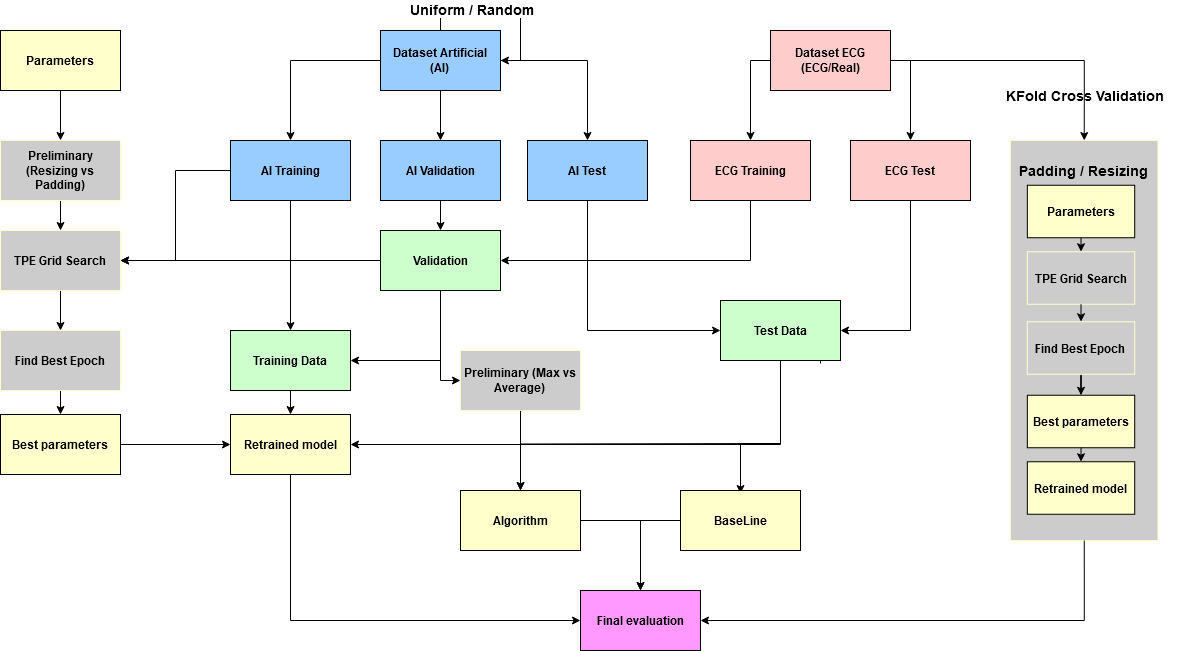

The diagram above was exported from draw.io. Its source (the exported page's mxGraphModel, read from the mxfile embedded in the PNG):
<mxGraphModel dx="1674" dy="774" grid="1" gridSize="10" guides="1" tooltips="1" connect="1" arrows="1" fold="1" page="1" pageScale="1" pageWidth="827" pageHeight="1169" math="0" shadow="0">
  <root>
    <mxCell id="0" />
    <mxCell id="1" parent="0" />
    <mxCell id="NuPrWbKFmI7vso4aYNDR-14" style="edgeStyle=orthogonalEdgeStyle;rounded=0;orthogonalLoop=1;jettySize=auto;html=1;entryX=0.5;entryY=0;entryDx=0;entryDy=0;" parent="1" source="NuPrWbKFmI7vso4aYNDR-2" target="NuPrWbKFmI7vso4aYNDR-4" edge="1">
      <mxGeometry relative="1" as="geometry" />
    </mxCell>
    <mxCell id="NuPrWbKFmI7vso4aYNDR-15" style="edgeStyle=orthogonalEdgeStyle;rounded=0;orthogonalLoop=1;jettySize=auto;html=1;exitX=0.5;exitY=1;exitDx=0;exitDy=0;entryX=0.5;entryY=0;entryDx=0;entryDy=0;" parent="1" source="NuPrWbKFmI7vso4aYNDR-2" target="NuPrWbKFmI7vso4aYNDR-5" edge="1">
      <mxGeometry relative="1" as="geometry" />
    </mxCell>
    <mxCell id="NuPrWbKFmI7vso4aYNDR-16" style="edgeStyle=orthogonalEdgeStyle;rounded=0;orthogonalLoop=1;jettySize=auto;html=1;exitX=1;exitY=0.5;exitDx=0;exitDy=0;entryX=0.5;entryY=0;entryDx=0;entryDy=0;" parent="1" source="NuPrWbKFmI7vso4aYNDR-2" target="NuPrWbKFmI7vso4aYNDR-6" edge="1">
      <mxGeometry relative="1" as="geometry" />
    </mxCell>
    <mxCell id="NuPrWbKFmI7vso4aYNDR-2" value="&lt;div&gt;&lt;b&gt;Dataset Artificial &lt;br&gt;&lt;/b&gt;&lt;/div&gt;&lt;div&gt;&lt;b&gt;(AI)&lt;/b&gt;&lt;/div&gt;" style="rounded=0;whiteSpace=wrap;html=1;fillColor=#99CCFF;" parent="1" vertex="1">
      <mxGeometry x="430" y="170" width="120" height="60" as="geometry" />
    </mxCell>
    <mxCell id="NuPrWbKFmI7vso4aYNDR-17" style="edgeStyle=orthogonalEdgeStyle;rounded=0;orthogonalLoop=1;jettySize=auto;html=1;exitX=0;exitY=0.5;exitDx=0;exitDy=0;entryX=0.5;entryY=0;entryDx=0;entryDy=0;" parent="1" source="NuPrWbKFmI7vso4aYNDR-3" target="NuPrWbKFmI7vso4aYNDR-7" edge="1">
      <mxGeometry relative="1" as="geometry" />
    </mxCell>
    <mxCell id="NuPrWbKFmI7vso4aYNDR-18" style="edgeStyle=orthogonalEdgeStyle;rounded=0;orthogonalLoop=1;jettySize=auto;html=1;exitX=1;exitY=0.5;exitDx=0;exitDy=0;entryX=0.5;entryY=0;entryDx=0;entryDy=0;" parent="1" source="NuPrWbKFmI7vso4aYNDR-3" target="NuPrWbKFmI7vso4aYNDR-8" edge="1">
      <mxGeometry relative="1" as="geometry" />
    </mxCell>
    <mxCell id="sY9tv89bA_Qjg63RHlXv-11" style="edgeStyle=orthogonalEdgeStyle;rounded=0;orthogonalLoop=1;jettySize=auto;html=1;exitX=1;exitY=0.5;exitDx=0;exitDy=0;entryX=0.5;entryY=0;entryDx=0;entryDy=0;" parent="1" source="NuPrWbKFmI7vso4aYNDR-3" target="sY9tv89bA_Qjg63RHlXv-28" edge="1">
      <mxGeometry relative="1" as="geometry">
        <mxPoint x="1150" y="270" as="targetPoint" />
      </mxGeometry>
    </mxCell>
    <mxCell id="NuPrWbKFmI7vso4aYNDR-3" value="&lt;b&gt;Dataset ECG (ECG/Real)&lt;/b&gt;" style="rounded=0;whiteSpace=wrap;html=1;fillColor=#FFCCCC;" parent="1" vertex="1">
      <mxGeometry x="820" y="170" width="120" height="60" as="geometry" />
    </mxCell>
    <mxCell id="NuPrWbKFmI7vso4aYNDR-32" style="edgeStyle=orthogonalEdgeStyle;rounded=0;orthogonalLoop=1;jettySize=auto;html=1;exitX=0.5;exitY=1;exitDx=0;exitDy=0;entryX=0.5;entryY=0;entryDx=0;entryDy=0;" parent="1" source="NuPrWbKFmI7vso4aYNDR-4" target="NuPrWbKFmI7vso4aYNDR-31" edge="1">
      <mxGeometry relative="1" as="geometry" />
    </mxCell>
    <mxCell id="sY9tv89bA_Qjg63RHlXv-6" style="edgeStyle=orthogonalEdgeStyle;rounded=0;orthogonalLoop=1;jettySize=auto;html=1;exitX=0.5;exitY=1;exitDx=0;exitDy=0;entryX=1;entryY=0.5;entryDx=0;entryDy=0;" parent="1" source="NuPrWbKFmI7vso4aYNDR-4" target="NuPrWbKFmI7vso4aYNDR-10" edge="1">
      <mxGeometry relative="1" as="geometry" />
    </mxCell>
    <mxCell id="sY9tv89bA_Qjg63RHlXv-8" style="edgeStyle=orthogonalEdgeStyle;rounded=0;orthogonalLoop=1;jettySize=auto;html=1;exitX=0;exitY=0.5;exitDx=0;exitDy=0;entryX=1;entryY=0.5;entryDx=0;entryDy=0;" parent="1" source="NuPrWbKFmI7vso4aYNDR-4" target="NuPrWbKFmI7vso4aYNDR-10" edge="1">
      <mxGeometry relative="1" as="geometry" />
    </mxCell>
    <mxCell id="NuPrWbKFmI7vso4aYNDR-4" value="&lt;b&gt;AI Training&lt;/b&gt;" style="rounded=0;whiteSpace=wrap;html=1;fillColor=#99CCFF;" parent="1" vertex="1">
      <mxGeometry x="280" y="280" width="120" height="60" as="geometry" />
    </mxCell>
    <mxCell id="NuPrWbKFmI7vso4aYNDR-30" style="edgeStyle=orthogonalEdgeStyle;rounded=0;orthogonalLoop=1;jettySize=auto;html=1;exitX=0.5;exitY=1;exitDx=0;exitDy=0;entryX=0.5;entryY=0;entryDx=0;entryDy=0;" parent="1" source="NuPrWbKFmI7vso4aYNDR-5" target="NuPrWbKFmI7vso4aYNDR-22" edge="1">
      <mxGeometry relative="1" as="geometry" />
    </mxCell>
    <mxCell id="NuPrWbKFmI7vso4aYNDR-5" value="&lt;b&gt;AI Validation&lt;/b&gt;" style="rounded=0;whiteSpace=wrap;html=1;fillColor=#99CCFF;" parent="1" vertex="1">
      <mxGeometry x="430" y="280" width="120" height="60" as="geometry" />
    </mxCell>
    <mxCell id="NuPrWbKFmI7vso4aYNDR-37" style="edgeStyle=orthogonalEdgeStyle;rounded=0;orthogonalLoop=1;jettySize=auto;html=1;exitX=0.5;exitY=1;exitDx=0;exitDy=0;entryX=0;entryY=0.5;entryDx=0;entryDy=0;" parent="1" source="NuPrWbKFmI7vso4aYNDR-6" target="NuPrWbKFmI7vso4aYNDR-36" edge="1">
      <mxGeometry relative="1" as="geometry" />
    </mxCell>
    <mxCell id="NuPrWbKFmI7vso4aYNDR-6" value="&lt;b&gt;AI Test&lt;/b&gt;" style="rounded=0;whiteSpace=wrap;html=1;fillColor=#99CCFF;" parent="1" vertex="1">
      <mxGeometry x="577" y="280" width="120" height="60" as="geometry" />
    </mxCell>
    <mxCell id="NuPrWbKFmI7vso4aYNDR-24" style="edgeStyle=orthogonalEdgeStyle;rounded=0;orthogonalLoop=1;jettySize=auto;html=1;exitX=0.5;exitY=1;exitDx=0;exitDy=0;entryX=1;entryY=0.5;entryDx=0;entryDy=0;" parent="1" source="NuPrWbKFmI7vso4aYNDR-7" target="NuPrWbKFmI7vso4aYNDR-22" edge="1">
      <mxGeometry relative="1" as="geometry" />
    </mxCell>
    <mxCell id="NuPrWbKFmI7vso4aYNDR-7" value="&lt;b&gt;ECG Training&lt;/b&gt;" style="rounded=0;whiteSpace=wrap;html=1;fillColor=#FFCCCC;" parent="1" vertex="1">
      <mxGeometry x="740" y="280" width="120" height="60" as="geometry" />
    </mxCell>
    <mxCell id="NuPrWbKFmI7vso4aYNDR-38" style="edgeStyle=orthogonalEdgeStyle;rounded=0;orthogonalLoop=1;jettySize=auto;html=1;exitX=0.5;exitY=1;exitDx=0;exitDy=0;entryX=1;entryY=0.5;entryDx=0;entryDy=0;" parent="1" source="NuPrWbKFmI7vso4aYNDR-8" target="NuPrWbKFmI7vso4aYNDR-36" edge="1">
      <mxGeometry relative="1" as="geometry" />
    </mxCell>
    <mxCell id="NuPrWbKFmI7vso4aYNDR-8" value="&lt;b&gt;ECG Test&lt;/b&gt;" style="rounded=0;whiteSpace=wrap;html=1;fillColor=#FFCCCC;" parent="1" vertex="1">
      <mxGeometry x="900" y="280" width="120" height="60" as="geometry" />
    </mxCell>
    <mxCell id="3exw_6KTsdEMPfpPPQnQ-3" style="edgeStyle=orthogonalEdgeStyle;rounded=0;orthogonalLoop=1;jettySize=auto;html=1;exitX=0.5;exitY=1;exitDx=0;exitDy=0;" parent="1" source="NuPrWbKFmI7vso4aYNDR-9" target="3exw_6KTsdEMPfpPPQnQ-2" edge="1">
      <mxGeometry relative="1" as="geometry" />
    </mxCell>
    <mxCell id="NuPrWbKFmI7vso4aYNDR-9" value="&lt;b&gt;Parameters&lt;/b&gt;" style="rounded=0;whiteSpace=wrap;html=1;fillColor=#FFFFCC;" parent="1" vertex="1">
      <mxGeometry x="50" y="170" width="120" height="60" as="geometry" />
    </mxCell>
    <mxCell id="NuPrWbKFmI7vso4aYNDR-48" style="edgeStyle=orthogonalEdgeStyle;rounded=0;orthogonalLoop=1;jettySize=auto;html=1;exitX=0.5;exitY=1;exitDx=0;exitDy=0;entryX=0.5;entryY=0;entryDx=0;entryDy=0;" parent="1" source="NuPrWbKFmI7vso4aYNDR-10" target="NuPrWbKFmI7vso4aYNDR-46" edge="1">
      <mxGeometry relative="1" as="geometry" />
    </mxCell>
    <mxCell id="NuPrWbKFmI7vso4aYNDR-10" value="&lt;b&gt;TPE Grid Search&lt;/b&gt;" style="rounded=0;whiteSpace=wrap;html=1;strokeColor=#FFFFCC;fillColor=#CCCCCC;" parent="1" vertex="1">
      <mxGeometry x="50" y="370" width="120" height="60" as="geometry" />
    </mxCell>
    <mxCell id="NuPrWbKFmI7vso4aYNDR-27" style="edgeStyle=orthogonalEdgeStyle;rounded=0;orthogonalLoop=1;jettySize=auto;html=1;exitX=1;exitY=0.5;exitDx=0;exitDy=0;entryX=0;entryY=0.5;entryDx=0;entryDy=0;" parent="1" source="NuPrWbKFmI7vso4aYNDR-11" target="NuPrWbKFmI7vso4aYNDR-12" edge="1">
      <mxGeometry relative="1" as="geometry" />
    </mxCell>
    <mxCell id="NuPrWbKFmI7vso4aYNDR-11" value="&lt;b&gt;Best parameters&lt;/b&gt;" style="rounded=0;whiteSpace=wrap;html=1;fillColor=#FFFFCC;" parent="1" vertex="1">
      <mxGeometry x="50" y="554" width="120" height="60" as="geometry" />
    </mxCell>
    <mxCell id="NuPrWbKFmI7vso4aYNDR-40" style="edgeStyle=orthogonalEdgeStyle;rounded=0;orthogonalLoop=1;jettySize=auto;html=1;exitX=0.5;exitY=1;exitDx=0;exitDy=0;entryX=0;entryY=0.5;entryDx=0;entryDy=0;" parent="1" source="NuPrWbKFmI7vso4aYNDR-12" target="NuPrWbKFmI7vso4aYNDR-13" edge="1">
      <mxGeometry relative="1" as="geometry" />
    </mxCell>
    <mxCell id="NuPrWbKFmI7vso4aYNDR-12" value="&lt;b&gt;Retrained model&lt;/b&gt;" style="rounded=0;whiteSpace=wrap;html=1;fillColor=#FFFFCC;" parent="1" vertex="1">
      <mxGeometry x="280" y="554" width="120" height="60" as="geometry" />
    </mxCell>
    <mxCell id="NuPrWbKFmI7vso4aYNDR-13" value="&lt;b&gt;Final evaluation&lt;/b&gt;" style="rounded=0;whiteSpace=wrap;html=1;fillColor=#FF99FF;" parent="1" vertex="1">
      <mxGeometry x="630" y="730" width="120" height="60" as="geometry" />
    </mxCell>
    <mxCell id="sY9tv89bA_Qjg63RHlXv-7" style="edgeStyle=orthogonalEdgeStyle;rounded=0;orthogonalLoop=1;jettySize=auto;html=1;exitX=0;exitY=0.5;exitDx=0;exitDy=0;entryX=1;entryY=0.5;entryDx=0;entryDy=0;" parent="1" source="NuPrWbKFmI7vso4aYNDR-22" target="NuPrWbKFmI7vso4aYNDR-10" edge="1">
      <mxGeometry relative="1" as="geometry" />
    </mxCell>
    <mxCell id="sY9tv89bA_Qjg63RHlXv-9" style="edgeStyle=orthogonalEdgeStyle;rounded=0;orthogonalLoop=1;jettySize=auto;html=1;exitX=0.5;exitY=1;exitDx=0;exitDy=0;entryX=1;entryY=0.5;entryDx=0;entryDy=0;" parent="1" source="NuPrWbKFmI7vso4aYNDR-22" target="NuPrWbKFmI7vso4aYNDR-31" edge="1">
      <mxGeometry relative="1" as="geometry" />
    </mxCell>
    <mxCell id="3exw_6KTsdEMPfpPPQnQ-14" style="edgeStyle=orthogonalEdgeStyle;rounded=0;orthogonalLoop=1;jettySize=auto;html=1;exitX=0.5;exitY=1;exitDx=0;exitDy=0;entryX=0;entryY=0.5;entryDx=0;entryDy=0;" parent="1" source="NuPrWbKFmI7vso4aYNDR-22" target="3exw_6KTsdEMPfpPPQnQ-5" edge="1">
      <mxGeometry relative="1" as="geometry" />
    </mxCell>
    <mxCell id="NuPrWbKFmI7vso4aYNDR-22" value="&lt;b&gt;Validation&lt;/b&gt;" style="rounded=0;whiteSpace=wrap;html=1;fillColor=#CCFFCC;" parent="1" vertex="1">
      <mxGeometry x="430" y="370" width="120" height="60" as="geometry" />
    </mxCell>
    <mxCell id="NuPrWbKFmI7vso4aYNDR-35" style="edgeStyle=orthogonalEdgeStyle;rounded=0;orthogonalLoop=1;jettySize=auto;html=1;exitX=0.5;exitY=1;exitDx=0;exitDy=0;entryX=0.5;entryY=0;entryDx=0;entryDy=0;" parent="1" source="NuPrWbKFmI7vso4aYNDR-31" target="NuPrWbKFmI7vso4aYNDR-12" edge="1">
      <mxGeometry relative="1" as="geometry" />
    </mxCell>
    <mxCell id="NuPrWbKFmI7vso4aYNDR-31" value="&lt;b&gt;Training Data&lt;br&gt;&lt;/b&gt;" style="rounded=0;whiteSpace=wrap;html=1;fillColor=#CCFFCC;" parent="1" vertex="1">
      <mxGeometry x="280" y="470" width="120" height="60" as="geometry" />
    </mxCell>
    <mxCell id="sY9tv89bA_Qjg63RHlXv-15" style="edgeStyle=orthogonalEdgeStyle;rounded=0;orthogonalLoop=1;jettySize=auto;html=1;exitX=0.5;exitY=1;exitDx=0;exitDy=0;entryX=1;entryY=0.5;entryDx=0;entryDy=0;" parent="1" source="NuPrWbKFmI7vso4aYNDR-36" target="NuPrWbKFmI7vso4aYNDR-12" edge="1">
      <mxGeometry relative="1" as="geometry" />
    </mxCell>
    <mxCell id="3exw_6KTsdEMPfpPPQnQ-19" style="edgeStyle=orthogonalEdgeStyle;rounded=0;orthogonalLoop=1;jettySize=auto;html=1;exitX=0.5;exitY=1;exitDx=0;exitDy=0;entryX=0.5;entryY=0;entryDx=0;entryDy=0;" parent="1" edge="1">
      <mxGeometry relative="1" as="geometry">
        <mxPoint x="870" y="503" as="sourcePoint" />
        <mxPoint x="790" y="633" as="targetPoint" />
        <Array as="points">
          <mxPoint x="870" y="500" />
          <mxPoint x="830" y="500" />
          <mxPoint x="830" y="583" />
          <mxPoint x="790" y="583" />
        </Array>
      </mxGeometry>
    </mxCell>
    <mxCell id="3exw_6KTsdEMPfpPPQnQ-20" style="edgeStyle=orthogonalEdgeStyle;rounded=0;orthogonalLoop=1;jettySize=auto;html=1;exitX=0.5;exitY=1;exitDx=0;exitDy=0;entryX=0.5;entryY=0;entryDx=0;entryDy=0;" parent="1" target="3exw_6KTsdEMPfpPPQnQ-1" edge="1">
      <mxGeometry relative="1" as="geometry">
        <mxPoint x="830" y="583" as="sourcePoint" />
        <mxPoint x="570" y="713" as="targetPoint" />
      </mxGeometry>
    </mxCell>
    <mxCell id="NuPrWbKFmI7vso4aYNDR-36" value="&lt;b&gt;Test Data&lt;/b&gt;" style="rounded=0;whiteSpace=wrap;html=1;fillColor=#CCFFCC;" parent="1" vertex="1">
      <mxGeometry x="770" y="440" width="120" height="60" as="geometry" />
    </mxCell>
    <mxCell id="NuPrWbKFmI7vso4aYNDR-44" style="edgeStyle=orthogonalEdgeStyle;rounded=0;orthogonalLoop=1;jettySize=auto;html=1;exitX=0.5;exitY=0;exitDx=0;exitDy=0;entryX=1;entryY=0.5;entryDx=0;entryDy=0;" parent="1" source="NuPrWbKFmI7vso4aYNDR-2" target="NuPrWbKFmI7vso4aYNDR-2" edge="1">
      <mxGeometry relative="1" as="geometry" />
    </mxCell>
    <mxCell id="NuPrWbKFmI7vso4aYNDR-45" value="&lt;b&gt;&lt;font style=&quot;font-size: 14px;&quot;&gt;Uniform / Random&lt;br&gt;&lt;/font&gt;&lt;/b&gt;" style="edgeLabel;html=1;align=center;verticalAlign=middle;resizable=0;points=[];" parent="NuPrWbKFmI7vso4aYNDR-44" vertex="1" connectable="0">
      <mxGeometry x="-0.4118" y="2" relative="1" as="geometry">
        <mxPoint as="offset" />
      </mxGeometry>
    </mxCell>
    <mxCell id="NuPrWbKFmI7vso4aYNDR-47" style="edgeStyle=orthogonalEdgeStyle;rounded=0;orthogonalLoop=1;jettySize=auto;html=1;exitX=0.5;exitY=1;exitDx=0;exitDy=0;" parent="1" source="NuPrWbKFmI7vso4aYNDR-46" target="NuPrWbKFmI7vso4aYNDR-11" edge="1">
      <mxGeometry relative="1" as="geometry" />
    </mxCell>
    <mxCell id="NuPrWbKFmI7vso4aYNDR-46" value="&lt;b&gt;Find Best Epoch&lt;br&gt;&lt;/b&gt;" style="rounded=0;whiteSpace=wrap;html=1;strokeColor=#FFFFCC;fillColor=#CCCCCC;" parent="1" vertex="1">
      <mxGeometry x="50" y="470" width="120" height="60" as="geometry" />
    </mxCell>
    <mxCell id="sY9tv89bA_Qjg63RHlXv-29" value="" style="group" parent="1" vertex="1" connectable="0">
      <mxGeometry x="1050" y="260" width="196.83999999999992" height="420" as="geometry" />
    </mxCell>
    <mxCell id="sY9tv89bA_Qjg63RHlXv-28" value="" style="rounded=0;whiteSpace=wrap;html=1;strokeColor=#FFFFCC;fillColor=#CCCCCC;" parent="sY9tv89bA_Qjg63RHlXv-29" vertex="1">
      <mxGeometry x="10.00125" y="20" width="147.49875000000003" height="400" as="geometry" />
    </mxCell>
    <mxCell id="sY9tv89bA_Qjg63RHlXv-18" value="&lt;b&gt;Parameters&lt;/b&gt;" style="rounded=0;whiteSpace=wrap;html=1;fillColor=#FFFFCC;" parent="sY9tv89bA_Qjg63RHlXv-29" vertex="1">
      <mxGeometry x="26.842105263157894" y="64.75" width="107.36842105263158" height="52.5" as="geometry" />
    </mxCell>
    <mxCell id="sY9tv89bA_Qjg63RHlXv-20" value="&lt;b&gt;TPE Grid Search&lt;/b&gt;" style="rounded=0;whiteSpace=wrap;html=1;strokeColor=#FFFFCC;fillColor=#CCCCCC;" parent="sY9tv89bA_Qjg63RHlXv-29" vertex="1">
      <mxGeometry x="26.842105263157894" y="131.25" width="107.36842105263158" height="52.5" as="geometry" />
    </mxCell>
    <mxCell id="sY9tv89bA_Qjg63RHlXv-17" style="edgeStyle=orthogonalEdgeStyle;rounded=0;orthogonalLoop=1;jettySize=auto;html=1;exitX=0.5;exitY=1;exitDx=0;exitDy=0;entryX=0.5;entryY=0;entryDx=0;entryDy=0;" parent="sY9tv89bA_Qjg63RHlXv-29" source="sY9tv89bA_Qjg63RHlXv-18" target="sY9tv89bA_Qjg63RHlXv-20" edge="1">
      <mxGeometry relative="1" as="geometry" />
    </mxCell>
    <mxCell id="sY9tv89bA_Qjg63RHlXv-21" value="&lt;b&gt;Best parameters&lt;/b&gt;" style="rounded=0;whiteSpace=wrap;html=1;fillColor=#FFFFCC;" parent="sY9tv89bA_Qjg63RHlXv-29" vertex="1">
      <mxGeometry x="26.842105263157894" y="274.75" width="107.36842105263158" height="52.5" as="geometry" />
    </mxCell>
    <mxCell id="sY9tv89bA_Qjg63RHlXv-24" style="edgeStyle=orthogonalEdgeStyle;rounded=0;orthogonalLoop=1;jettySize=auto;html=1;exitX=0.5;exitY=1;exitDx=0;exitDy=0;" parent="sY9tv89bA_Qjg63RHlXv-29" source="sY9tv89bA_Qjg63RHlXv-25" target="sY9tv89bA_Qjg63RHlXv-21" edge="1">
      <mxGeometry relative="1" as="geometry" />
    </mxCell>
    <mxCell id="sY9tv89bA_Qjg63RHlXv-25" value="&lt;b&gt;Find Best Epoch&lt;br&gt;&lt;/b&gt;" style="rounded=0;whiteSpace=wrap;html=1;strokeColor=#FFFFCC;fillColor=#CCCCCC;" parent="sY9tv89bA_Qjg63RHlXv-29" vertex="1">
      <mxGeometry x="26.842105263157894" y="201.25" width="107.36842105263158" height="52.5" as="geometry" />
    </mxCell>
    <mxCell id="sY9tv89bA_Qjg63RHlXv-19" style="edgeStyle=orthogonalEdgeStyle;rounded=0;orthogonalLoop=1;jettySize=auto;html=1;exitX=0.5;exitY=1;exitDx=0;exitDy=0;entryX=0.5;entryY=0;entryDx=0;entryDy=0;" parent="sY9tv89bA_Qjg63RHlXv-29" source="sY9tv89bA_Qjg63RHlXv-20" target="sY9tv89bA_Qjg63RHlXv-25" edge="1">
      <mxGeometry relative="1" as="geometry" />
    </mxCell>
    <mxCell id="sY9tv89bA_Qjg63RHlXv-26" value="&lt;b&gt;Retrained model&lt;/b&gt;" style="rounded=0;whiteSpace=wrap;html=1;fillColor=#FFFFCC;" parent="sY9tv89bA_Qjg63RHlXv-29" vertex="1">
      <mxGeometry x="26.842105263157894" y="341.25" width="107.36842105263158" height="52.5" as="geometry" />
    </mxCell>
    <mxCell id="sY9tv89bA_Qjg63RHlXv-27" style="edgeStyle=orthogonalEdgeStyle;rounded=0;orthogonalLoop=1;jettySize=auto;html=1;exitX=0.5;exitY=1;exitDx=0;exitDy=0;entryX=0.5;entryY=0;entryDx=0;entryDy=0;" parent="sY9tv89bA_Qjg63RHlXv-29" source="sY9tv89bA_Qjg63RHlXv-21" target="sY9tv89bA_Qjg63RHlXv-26" edge="1">
      <mxGeometry relative="1" as="geometry" />
    </mxCell>
    <mxCell id="sY9tv89bA_Qjg63RHlXv-32" value="&lt;font style=&quot;font-size: 14px;&quot;&gt;&lt;b&gt;Padding / Resizing&lt;/b&gt;&lt;font&gt;&lt;b&gt;&lt;br&gt;&lt;/b&gt;&lt;/font&gt;&lt;/font&gt;" style="text;html=1;strokeColor=none;fillColor=none;align=center;verticalAlign=middle;whiteSpace=wrap;rounded=0;" parent="sY9tv89bA_Qjg63RHlXv-29" vertex="1">
      <mxGeometry x="17.17" y="34.75" width="133.16" height="30" as="geometry" />
    </mxCell>
    <mxCell id="sY9tv89bA_Qjg63RHlXv-30" style="edgeStyle=orthogonalEdgeStyle;rounded=0;orthogonalLoop=1;jettySize=auto;html=1;exitX=0.5;exitY=1;exitDx=0;exitDy=0;entryX=1;entryY=0.5;entryDx=0;entryDy=0;" parent="1" source="sY9tv89bA_Qjg63RHlXv-28" target="NuPrWbKFmI7vso4aYNDR-13" edge="1">
      <mxGeometry relative="1" as="geometry" />
    </mxCell>
    <mxCell id="sY9tv89bA_Qjg63RHlXv-31" value="&lt;b&gt;&lt;font style=&quot;font-size: 14px;&quot;&gt;KFold Cross Validation&lt;/font&gt;&lt;/b&gt;" style="text;html=1;strokeColor=none;fillColor=none;align=center;verticalAlign=middle;whiteSpace=wrap;rounded=0;" parent="1" vertex="1">
      <mxGeometry x="1050" y="220" width="170" height="30" as="geometry" />
    </mxCell>
    <mxCell id="3exw_6KTsdEMPfpPPQnQ-17" style="edgeStyle=orthogonalEdgeStyle;rounded=0;orthogonalLoop=1;jettySize=auto;html=1;exitX=1;exitY=0.5;exitDx=0;exitDy=0;entryX=0.5;entryY=0;entryDx=0;entryDy=0;" parent="1" source="3exw_6KTsdEMPfpPPQnQ-1" target="NuPrWbKFmI7vso4aYNDR-13" edge="1">
      <mxGeometry relative="1" as="geometry" />
    </mxCell>
    <mxCell id="3exw_6KTsdEMPfpPPQnQ-1" value="&lt;b&gt;Algorithm&lt;/b&gt;" style="rounded=0;whiteSpace=wrap;html=1;fillColor=#FFFFCC;" parent="1" vertex="1">
      <mxGeometry x="510" y="630" width="120" height="60" as="geometry" />
    </mxCell>
    <mxCell id="3exw_6KTsdEMPfpPPQnQ-4" style="edgeStyle=orthogonalEdgeStyle;rounded=0;orthogonalLoop=1;jettySize=auto;html=1;exitX=0.5;exitY=1;exitDx=0;exitDy=0;" parent="1" source="3exw_6KTsdEMPfpPPQnQ-2" target="NuPrWbKFmI7vso4aYNDR-10" edge="1">
      <mxGeometry relative="1" as="geometry" />
    </mxCell>
    <mxCell id="3exw_6KTsdEMPfpPPQnQ-2" value="&lt;b&gt;Preliminary (Resizing vs Padding)&lt;br&gt;&lt;/b&gt;" style="rounded=0;whiteSpace=wrap;html=1;strokeColor=#FFFFCC;fillColor=#CCCCCC;" parent="1" vertex="1">
      <mxGeometry x="50" y="280" width="120" height="60" as="geometry" />
    </mxCell>
    <mxCell id="3exw_6KTsdEMPfpPPQnQ-16" style="edgeStyle=orthogonalEdgeStyle;rounded=0;orthogonalLoop=1;jettySize=auto;html=1;exitX=0.5;exitY=1;exitDx=0;exitDy=0;entryX=0.5;entryY=0;entryDx=0;entryDy=0;" parent="1" source="3exw_6KTsdEMPfpPPQnQ-5" target="3exw_6KTsdEMPfpPPQnQ-1" edge="1">
      <mxGeometry relative="1" as="geometry" />
    </mxCell>
    <mxCell id="3exw_6KTsdEMPfpPPQnQ-5" value="&lt;b&gt;Preliminary (Max vs Average)&lt;br&gt;&lt;/b&gt;" style="rounded=0;whiteSpace=wrap;html=1;strokeColor=#FFFFCC;fillColor=#CCCCCC;" parent="1" vertex="1">
      <mxGeometry x="510" y="490" width="120" height="60" as="geometry" />
    </mxCell>
    <mxCell id="3exw_6KTsdEMPfpPPQnQ-18" style="edgeStyle=orthogonalEdgeStyle;rounded=0;orthogonalLoop=1;jettySize=auto;html=1;exitX=0;exitY=0.5;exitDx=0;exitDy=0;" parent="1" source="3exw_6KTsdEMPfpPPQnQ-9" target="NuPrWbKFmI7vso4aYNDR-13" edge="1">
      <mxGeometry relative="1" as="geometry" />
    </mxCell>
    <mxCell id="3exw_6KTsdEMPfpPPQnQ-9" value="&lt;b&gt;BaseLine&lt;/b&gt;" style="rounded=0;whiteSpace=wrap;html=1;fillColor=#FFFFCC;" parent="1" vertex="1">
      <mxGeometry x="730" y="630" width="120" height="60" as="geometry" />
    </mxCell>
  </root>
</mxGraphModel>